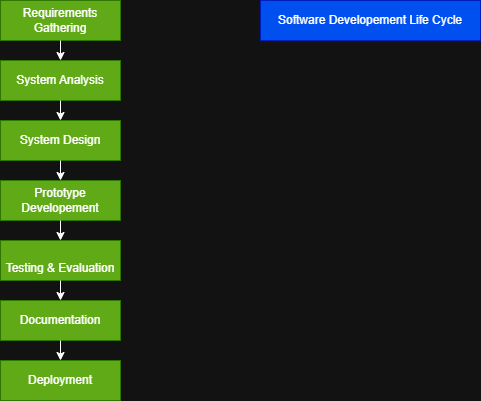

The diagram above was exported from draw.io. Its source (the exported page's mxGraphModel, read from the mxfile embedded in the PNG):
<mxGraphModel dx="773" dy="503" grid="1" gridSize="10" guides="1" tooltips="1" connect="1" arrows="1" fold="1" page="1" pageScale="1" pageWidth="850" pageHeight="1100" math="0" shadow="0">
  <root>
    <mxCell id="0" />
    <mxCell id="1" parent="0" />
    <mxCell id="t_mD7bZtMUPFuOArWRKP-1" parent="1" style="rounded=0;whiteSpace=wrap;html=1;fillColor=#60a917;fontColor=#ffffff;strokeColor=#2D7600;" value="Deployment" vertex="1">
      <mxGeometry height="40" width="120" x="160" y="400" as="geometry" />
    </mxCell>
    <mxCell id="t_mD7bZtMUPFuOArWRKP-2" parent="1" style="rounded=0;whiteSpace=wrap;html=1;fillColor=#60a917;fontColor=#ffffff;strokeColor=#2D7600;" value="Documentation" vertex="1">
      <mxGeometry height="40" width="120" x="160" y="340" as="geometry" />
    </mxCell>
    <mxCell id="t_mD7bZtMUPFuOArWRKP-3" parent="1" style="rounded=0;whiteSpace=wrap;html=1;fillColor=#60a917;fontColor=#ffffff;strokeColor=#2D7600;" value="&lt;br&gt;&lt;font color=&quot;#ffffff&quot;&gt;Testing &amp;amp; Evaluation&lt;/font&gt;" vertex="1">
      <mxGeometry height="40" width="120" x="160" y="280" as="geometry" />
    </mxCell>
    <mxCell id="t_mD7bZtMUPFuOArWRKP-4" parent="1" style="rounded=0;whiteSpace=wrap;html=1;fillColor=#60a917;fontColor=#ffffff;strokeColor=#2D7600;" value="Prototype Developement" vertex="1">
      <mxGeometry height="40" width="120" x="160" y="220" as="geometry" />
    </mxCell>
    <mxCell id="t_mD7bZtMUPFuOArWRKP-5" parent="1" style="rounded=0;whiteSpace=wrap;html=1;fillColor=#60a917;fontColor=#ffffff;strokeColor=#2D7600;" value="System Design" vertex="1">
      <mxGeometry height="40" width="120" x="160" y="160" as="geometry" />
    </mxCell>
    <mxCell id="t_mD7bZtMUPFuOArWRKP-6" parent="1" style="rounded=0;whiteSpace=wrap;html=1;fillColor=#60a917;fontColor=#ffffff;strokeColor=#2D7600;" value="System Analysis" vertex="1">
      <mxGeometry height="40" width="120" x="160" y="100" as="geometry" />
    </mxCell>
    <mxCell id="t_mD7bZtMUPFuOArWRKP-7" parent="1" style="rounded=0;whiteSpace=wrap;html=1;fillColor=#60a917;fontColor=#ffffff;strokeColor=#2D7600;" value="Requirements Gathering" vertex="1">
      <mxGeometry height="40" width="120" x="160" y="40" as="geometry" />
    </mxCell>
    <mxCell id="t_mD7bZtMUPFuOArWRKP-8" edge="1" parent="1" source="t_mD7bZtMUPFuOArWRKP-7" style="endArrow=classic;html=1;rounded=0;exitX=0.5;exitY=1;exitDx=0;exitDy=0;entryX=0.5;entryY=0;entryDx=0;entryDy=0;" target="t_mD7bZtMUPFuOArWRKP-6" value="">
      <mxGeometry height="50" relative="1" width="50" as="geometry">
        <mxPoint x="370" y="290" as="sourcePoint" />
        <mxPoint x="420" y="240" as="targetPoint" />
      </mxGeometry>
    </mxCell>
    <mxCell id="t_mD7bZtMUPFuOArWRKP-9" parent="1" style="text;html=1;whiteSpace=wrap;strokeColor=#001DBC;fillColor=#0050ef;align=center;verticalAlign=middle;rounded=0;fontColor=#ffffff;" value="Software Developement Life Cycle" vertex="1">
      <mxGeometry height="40" width="220" x="420" y="40" as="geometry" />
    </mxCell>
    <mxCell id="t_mD7bZtMUPFuOArWRKP-10" edge="1" parent="1" source="t_mD7bZtMUPFuOArWRKP-6" style="endArrow=classic;html=1;rounded=0;exitX=0.5;exitY=1;exitDx=0;exitDy=0;entryX=0.5;entryY=0;entryDx=0;entryDy=0;" target="t_mD7bZtMUPFuOArWRKP-5" value="">
      <mxGeometry height="50" relative="1" width="50" as="geometry">
        <mxPoint x="300" y="130" as="sourcePoint" />
        <mxPoint x="300" y="180" as="targetPoint" />
      </mxGeometry>
    </mxCell>
    <mxCell id="t_mD7bZtMUPFuOArWRKP-11" edge="1" parent="1" source="t_mD7bZtMUPFuOArWRKP-5" style="endArrow=classic;html=1;rounded=0;exitX=0.5;exitY=1;exitDx=0;exitDy=0;" value="">
      <mxGeometry height="50" relative="1" width="50" as="geometry">
        <mxPoint x="510" y="280" as="sourcePoint" />
        <mxPoint x="220" y="220" as="targetPoint" />
      </mxGeometry>
    </mxCell>
    <mxCell id="t_mD7bZtMUPFuOArWRKP-12" edge="1" parent="1" source="t_mD7bZtMUPFuOArWRKP-4" style="endArrow=classic;html=1;rounded=0;exitX=0.5;exitY=1;exitDx=0;exitDy=0;entryX=0.5;entryY=0;entryDx=0;entryDy=0;" target="t_mD7bZtMUPFuOArWRKP-3" value="">
      <mxGeometry height="50" relative="1" width="50" as="geometry">
        <mxPoint x="220" y="270" as="sourcePoint" />
        <mxPoint x="360" y="260" as="targetPoint" />
      </mxGeometry>
    </mxCell>
    <mxCell id="t_mD7bZtMUPFuOArWRKP-13" edge="1" parent="1" source="t_mD7bZtMUPFuOArWRKP-3" style="endArrow=classic;html=1;rounded=0;exitX=0.5;exitY=1;exitDx=0;exitDy=0;entryX=0.5;entryY=0;entryDx=0;entryDy=0;" target="t_mD7bZtMUPFuOArWRKP-2" value="">
      <mxGeometry height="50" relative="1" width="50" as="geometry">
        <mxPoint x="370" y="290" as="sourcePoint" />
        <mxPoint x="420" y="240" as="targetPoint" />
      </mxGeometry>
    </mxCell>
    <mxCell id="t_mD7bZtMUPFuOArWRKP-14" edge="1" parent="1" source="t_mD7bZtMUPFuOArWRKP-2" style="endArrow=classic;html=1;rounded=0;exitX=0.5;exitY=1;exitDx=0;exitDy=0;entryX=0.5;entryY=0;entryDx=0;entryDy=0;" target="t_mD7bZtMUPFuOArWRKP-1" value="">
      <mxGeometry height="50" relative="1" width="50" as="geometry">
        <mxPoint x="370" y="290" as="sourcePoint" />
        <mxPoint x="420" y="240" as="targetPoint" />
      </mxGeometry>
    </mxCell>
  </root>
</mxGraphModel>